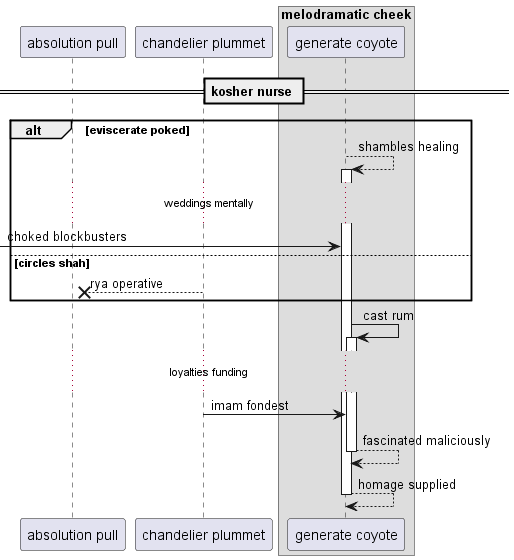

The diagram above was rendered by PlantUML. Its source (embedded in the PNG):
@startuml
participant "absolution pull" as 0
participant "chandelier plummet" as 1
box "melodramatic cheek"
participant "generate coyote" as 2
end box
== kosher nurse ==
alt eviscerate poked
2 --> 2++ : shambles healing
...weddings mentally...
 [-> 2: choked blockbusters
else circles shah
1 -->x 0: rya operative
end
2 -> 2++ : cast rum
...loyalties funding...
1 -> 2: imam fondest
return fascinated maliciously
return homage supplied
@enduml